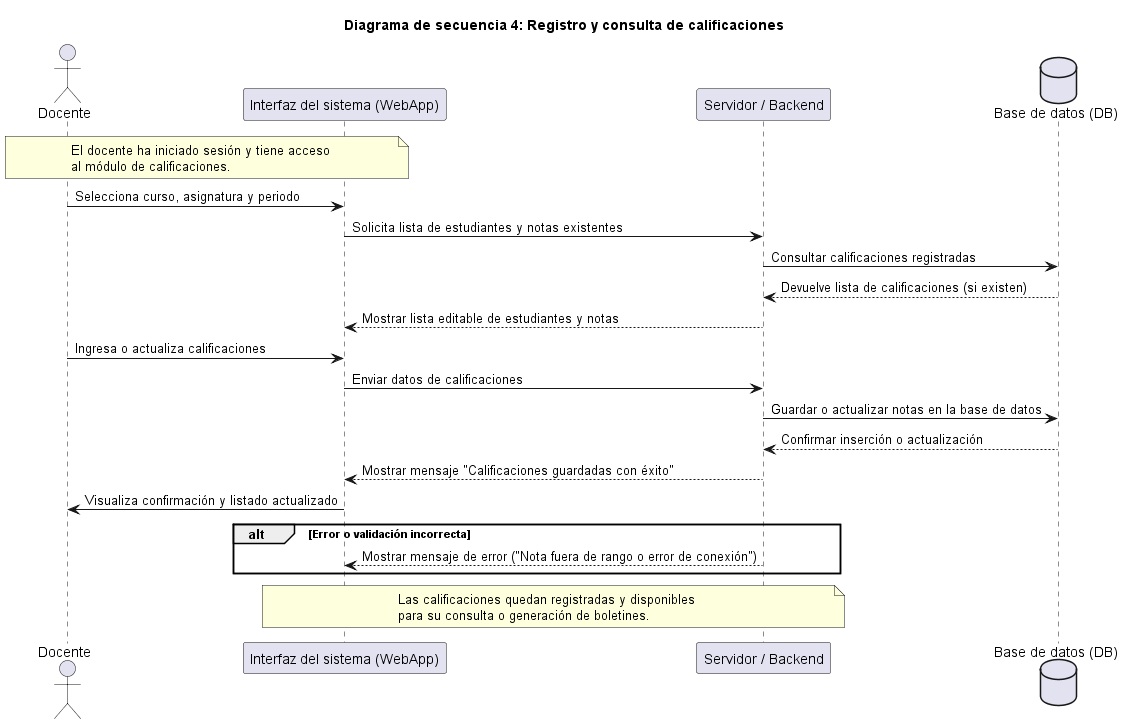

The diagram above was rendered by PlantUML. Its source (embedded in the PNG):
@startuml
title Diagrama de secuencia 4: Registro y consulta de calificaciones

actor Docente
participant "Interfaz del sistema (WebApp)" as UI
participant "Servidor / Backend" as Server
database "Base de datos (DB)" as DB

' ====== Precondiciones ======
note over Docente, UI
El docente ha iniciado sesión y tiene acceso 
al módulo de calificaciones.
end note

' ====== Flujo principal ======
Docente -> UI: Selecciona curso, asignatura y periodo
UI -> Server: Solicita lista de estudiantes y notas existentes
Server -> DB: Consultar calificaciones registradas
DB --> Server: Devuelve lista de calificaciones (si existen)
Server --> UI: Mostrar lista editable de estudiantes y notas

Docente -> UI: Ingresa o actualiza calificaciones
UI -> Server: Enviar datos de calificaciones
Server -> DB: Guardar o actualizar notas en la base de datos
DB --> Server: Confirmar inserción o actualización
Server --> UI: Mostrar mensaje "Calificaciones guardadas con éxito"
UI -> Docente: Visualiza confirmación y listado actualizado

alt Error o validación incorrecta
    Server --> UI: Mostrar mensaje de error ("Nota fuera de rango o error de conexión")
end

' ====== Postcondiciones ======
note over UI, Server
Las calificaciones quedan registradas y disponibles 
para su consulta o generación de boletines.
end note

@enduml